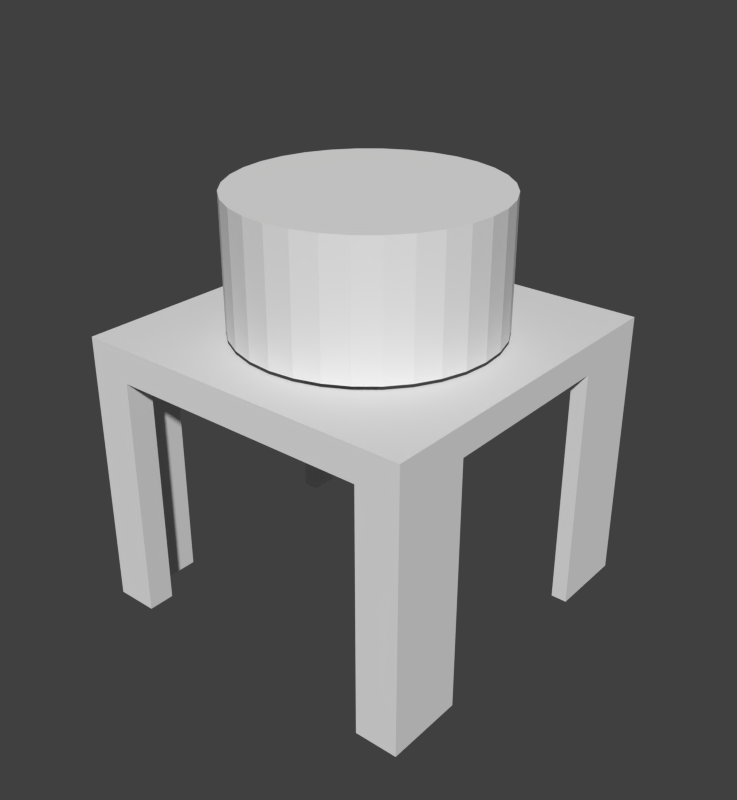 # Source: mnt_sp360_1g.blend  (saved by Blender 2.83.19; exported with 4.5.12 LTS)
import bpy
from mathutils import Matrix  # noqa: F401  (used for matrix-valued properties, if any)

bpy.ops.wm.read_factory_settings(use_empty=True)
scene = bpy.context.scene
scene.name = 'Scene'

# ---- collections
col_collection_1 = bpy.data.collections.new('Collection 1'); scene.collection.children.link(col_collection_1)

# ---- world
world_world = bpy.data.worlds.new('World'); scene.world = world_world
world_world.color = (0.05088, 0.05088, 0.05088)
world_world.use_sun_shadow = False
world_world.sun_shadow_jitter_overblur = 0.0
world_world.cycles.sampling_method = 'MANUAL'
world_world.cycles.sample_map_resolution = 256

# ---- meshes
me_cylinder = bpy.data.meshes.new('Cylinder')
me_cylinder.from_pydata([(0.0, 1.0, -1.0), (0.0, 1.0, 1.0), (0.1951, 0.9808, -1.0), (0.1951, 0.9808, 1.0), (0.3827, 0.9239, -1.0), (0.3827, 0.9239, 1.0), (0.5556, 0.8315, -1.0), (0.5556, 0.8315, 1.0), (0.7071, 0.7071, -1.0), (0.7071, 0.7071, 1.0), (0.8315, 0.5556, -1.0), (0.8315, 0.5556, 1.0), (0.9239, 0.3827, -1.0), (0.9239, 0.3827, 1.0), (0.9808, 0.1951, -1.0), (0.9808, 0.1951, 1.0), (1.0, 7.55e-08, -1.0), (1.0, 7.55e-08, 1.0), (0.9808, -0.1951, -1.0), (0.9808, -0.1951, 1.0), (0.9239, -0.3827, -1.0), (0.9239, -0.3827, 1.0), (0.8315, -0.5556, -1.0), (0.8315, -0.5556, 1.0), (0.7071, -0.7071, -1.0), (0.7071, -0.7071, 1.0), (0.5556, -0.8315, -1.0), (0.5556, -0.8315, 1.0), (0.3827, -0.9239, -1.0), (0.3827, -0.9239, 1.0), (0.1951, -0.9808, -1.0), (0.1951, -0.9808, 1.0), (-3.258e-07, -1.0, -1.0), (-3.258e-07, -1.0, 1.0), (-0.1951, -0.9808, -1.0), (-0.1951, -0.9808, 1.0), (-0.3827, -0.9239, -1.0), (-0.3827, -0.9239, 1.0), (-0.5556, -0.8315, -1.0), (-0.5556, -0.8315, 1.0), (-0.7071, -0.7071, -1.0), (-0.7071, -0.7071, 1.0), (-0.8315, -0.5556, -1.0), (-0.8315, -0.5556, 1.0), (-0.9239, -0.3827, -1.0), (-0.9239, -0.3827, 1.0), (-0.9808, -0.1951, -1.0), (-0.9808, -0.1951, 1.0), (-1.0, 9.656e-07, -1.0), (-1.0, 9.656e-07, 1.0), (-0.9808, 0.1951, -1.0), (-0.9808, 0.1951, 1.0), (-0.9239, 0.3827, -1.0), (-0.9239, 0.3827, 1.0), (-0.8315, 0.5556, -1.0), (-0.8315, 0.5556, 1.0), (-0.7071, 0.7071, -1.0), (-0.7071, 0.7071, 1.0), (-0.5556, 0.8315, -1.0), (-0.5556, 0.8315, 1.0), (-0.3827, 0.9239, -1.0), (-0.3827, 0.9239, 1.0), (-0.1951, 0.9808, -1.0), (-0.1951, 0.9808, 1.0)], [], [(0, 1, 3, 2), (2, 3, 5, 4), (4, 5, 7, 6), (6, 7, 9, 8), (8, 9, 11, 10), (10, 11, 13, 12), (12, 13, 15, 14), (14, 15, 17, 16), (16, 17, 19, 18), (18, 19, 21, 20), (20, 21, 23, 22), (22, 23, 25, 24), (24, 25, 27, 26), (26, 27, 29, 28), (28, 29, 31, 30), (30, 31, 33, 32), (32, 33, 35, 34), (34, 35, 37, 36), (36, 37, 39, 38), (38, 39, 41, 40), (40, 41, 43, 42), (42, 43, 45, 44), (44, 45, 47, 46), (46, 47, 49, 48), (48, 49, 51, 50), (50, 51, 53, 52), (52, 53, 55, 54), (54, 55, 57, 56), (56, 57, 59, 58), (58, 59, 61, 60), (3, 1, 63, 61, 59, 57, 55, 53, 51, 49, 47, 45, 43, 41, 39, 37, 35, 33, 31, 29, 27, 25, 23, 21, 19, 17, 15, 13, 11, 9, 7, 5), (60, 61, 63, 62), (62, 63, 1, 0), (0, 2, 4, 6, 8, 10, 12, 14, 16, 18, 20, 22, 24, 26, 28, 30, 32, 34, 36, 38, 40, 42, 44, 46, 48, 50, 52, 54, 56, 58, 60, 62)])
_uv = me_cylinder.uv_layers.new(name='UVMap')
_uv.uv.foreach_set('vector', [1.0, 0.5, 1.0, 1.0, 0.9688, 1.0, 0.9688, 0.5, 0.9688, 0.5, 0.9688, 1.0, 0.9375, 1.0, 0.9375, 0.5, 0.9375, 0.5, 0.9375, 1.0, 0.9062, 1.0, 0.9062, 0.5, 0.9062, 0.5, 0.9062, 1.0, 0.875, 1.0, 0.875, 0.5, 0.875, 0.5, 0.875, 1.0, 0.8438, 1.0, 0.8438, 0.5, 0.8438, 0.5, 0.8438, 1.0, 0.8125, 1.0, 0.8125, 0.5, 0.8125, 0.5, 0.8125, 1.0, 0.7812, 1.0, 0.7812, 0.5, 0.7812, 0.5, 0.7812, 1.0, 0.75, 1.0, 0.75, 0.5, 0.75, 0.5, 0.75, 1.0, 0.7188, 1.0, 0.7188, 0.5, 0.7188, 0.5, 0.7188, 1.0, 0.6875, 1.0, 0.6875, 0.5, 0.6875, 0.5, 0.6875, 1.0, 0.6562, 1.0, 0.6562, 0.5, 0.6562, 0.5, 0.6562, 1.0, 0.625, 1.0, 0.625, 0.5, 0.625, 0.5, 0.625, 1.0, 0.5938, 1.0, 0.5938, 0.5, 0.5938, 0.5, 0.5938, 1.0, 0.5625, 1.0, 0.5625, 0.5, 0.5625, 0.5, 0.5625, 1.0, 0.5312, 1.0, 0.5312, 0.5, 0.5312, 0.5, 0.5312, 1.0, 0.5, 1.0, 0.5, 0.5, 0.5, 0.5, 0.5, 1.0, 0.4688, 1.0, 0.4688, 0.5, 0.4688, 0.5, 0.4688, 1.0, 0.4375, 1.0, 0.4375, 0.5, 0.4375, 0.5, 0.4375, 1.0, 0.4062, 1.0, 0.4062, 0.5, 0.4062, 0.5, 0.4062, 1.0, 0.375, 1.0, 0.375, 0.5, 0.375, 0.5, 0.375, 1.0, 0.3438, 1.0, 0.3438, 0.5, 0.3438, 0.5, 0.3438, 1.0, 0.3125, 1.0, 0.3125, 0.5, 0.3125, 0.5, 0.3125, 1.0, 0.2812, 1.0, 0.2812, 0.5, 0.2812, 0.5, 0.2812, 1.0, 0.25, 1.0, 0.25, 0.5, 0.25, 0.5, 0.25, 1.0, 0.2188, 1.0, 0.2188, 0.5, 0.2188, 0.5, 0.2188, 1.0, 0.1875, 1.0, 0.1875, 0.5, 0.1875, 0.5, 0.1875, 1.0, 0.1562, 1.0, 0.1562, 0.5, 0.1562, 0.5, 0.1562, 1.0, 0.125, 1.0, 0.125, 0.5, 0.125, 0.5, 0.125, 1.0, 0.09375, 1.0, 0.09375, 0.5, 0.09375, 0.5, 0.09375, 1.0, 0.0625, 1.0, 0.0625, 0.5, 0.2968, 0.4854, 0.25, 0.49, 0.2032, 0.4854, 0.1582, 0.4717, 0.1167, 0.4496, 0.08029, 0.4197, 0.05045, 0.3833, 0.02827, 0.3418, 0.01461, 0.2968, 0.01, 0.25, 0.01461, 0.2032, 0.02827, 0.1582, 0.05045, 0.1167, 0.08029, 0.08029, 0.1167, 0.05045, 0.1582, 0.02827, 0.2032, 0.01461, 0.25, 0.01, 0.2968, 0.01461, 0.3418, 0.02827, 0.3833, 0.05045, 0.4197, 0.08029, 0.4496, 0.1167, 0.4717, 0.1582, 0.4854, 0.2032, 0.49, 0.25, 0.4854, 0.2968, 0.4717, 0.3418, 0.4496, 0.3833, 0.4197, 0.4197, 0.3833, 0.4496, 0.3418, 0.4717, 0.0625, 0.5, 0.0625, 1.0, 0.03125, 1.0, 0.03125, 0.5, 0.03125, 0.5, 0.03125, 1.0, 0.0, 1.0, 0.0, 0.5, 0.75, 0.49, 0.7968, 0.4854, 0.8418, 0.4717, 0.8833, 0.4496, 0.9197, 0.4197, 0.9496, 0.3833, 0.9717, 0.3418, 0.9854, 0.2968, 0.99, 0.25, 0.9854, 0.2032, 0.9717, 0.1582, 0.9496, 0.1167, 0.9197, 0.08029, 0.8833, 0.05045, 0.8418, 0.02827, 0.7968, 0.01461, 0.75, 0.01, 0.7032, 0.01461, 0.6582, 0.02827, 0.6167, 0.05045, 0.5803, 0.08029, 0.5504, 0.1167, 0.5283, 0.1582, 0.5146, 0.2032, 0.51, 0.25, 0.5146, 0.2968, 0.5283, 0.3418, 0.5504, 0.3833, 0.5803, 0.4197, 0.6167, 0.4496, 0.6582, 0.4717, 0.7032, 0.4854])
me_cylinder.use_remesh_fix_poles = True
me_cylinder.use_remesh_preserve_attributes = False
me_cylinder.use_mirror_vertex_groups = False
me_cylinder.update()
me_cube_001 = bpy.data.meshes.new('Cube.001')
me_cube_001.from_pydata([(-1.0, -1.0, 1.0), (-1.0, 1.0, 1.0), (-1.0, 1.0, -1.0), (-1.0, 0.5455, -1.0), (-1.0, 0.5455, 0.7839), (-1.0, -0.5455, 0.7839), (-1.0, -0.5455, -1.0), (-1.0, -1.0, -1.0), (1.0, -1.0, 1.0), (-0.7545, -1.0, -1.0), (-0.7545, -1.0, 0.761), (0.7545, -1.0, 0.761), (0.7545, -1.0, -1.0), (1.0, -1.0, -1.0), (1.0, 1.0, 1.0), (1.0, 1.0, -1.0), (0.7545, 1.0, -1.0), (0.7545, 1.0, 0.761), (-0.7545, 1.0, 0.761), (-0.7545, 1.0, -1.0), (-0.7545, 0.8473, -1.0), (-0.9091, 0.8473, -1.0), (-0.9091, 0.5455, -1.0), (-0.9091, -0.8473, -1.0), (-0.9091, -0.5455, -1.0), (1.0, -0.5455, -1.0), (1.0, -0.5455, 0.7839), (1.0, 0.5455, 0.7839), (1.0, 0.5455, -1.0), (-0.7545, -0.8473, -1.0), (-0.7545, -0.8473, 0.761), (0.7545, -0.8473, 0.761), (0.7545, -0.8473, -1.0), (0.9091, -0.8473, -1.0), (0.9091, -0.5455, -1.0), (0.9091, 0.8473, -1.0), (0.7545, 0.8473, -1.0), (0.7545, 0.8473, 0.761), (-0.7545, 0.8473, 0.761), (0.9091, 0.8473, 0.8636), (-0.9091, 0.8473, 0.8636), (-0.9091, -0.5455, 0.7839), (-0.9091, 0.5455, 0.7839), (-0.9091, -0.8473, 0.8636), (0.9091, 0.5455, -1.0), (0.9091, -0.8473, 0.8636), (0.9091, 0.5455, 0.7839), (0.9091, -0.5455, 0.7839), (0.0, 0.7364, 1.0), (0.0, 0.7364, 0.8636), (-0.1437, 0.7222, 1.0), (-0.1437, 0.7222, 0.8636), (0.1437, 0.7222, 1.0), (0.1437, 0.7222, 0.8636), (-0.0162, 0.7348, 0.8636), (0.2818, 0.6803, 1.0), (0.2818, 0.6803, 0.8636), (-0.2818, 0.6803, 1.0), (-0.2818, 0.6803, 0.8636), (-0.4091, 0.6123, 1.0), (-0.4091, 0.6123, 0.8636), (0.4091, 0.6123, 1.0), (0.4091, 0.6123, 0.8636), (0.5207, 0.5207, 1.0), (0.5207, 0.5207, 0.8636), (-0.5207, 0.5207, 1.0), (-0.5207, 0.5207, 0.8636), (-0.6123, 0.4091, 1.0), (-0.6123, 0.4091, 0.8636), (0.6123, 0.4091, 1.0), (0.6123, 0.4091, 0.8636), (-0.6803, 0.2818, 1.0), (-0.6803, 0.2818, 0.8636), (0.6803, 0.2818, 1.0), (0.6803, 0.2818, 0.8636), (0.7222, 0.1437, 1.0), (0.7222, 0.1437, 0.8636), (-0.7222, 0.1437, 1.0), (-0.7222, 0.1437, 0.8636), (0.7326, -0.0382, 1.0), (0.7364, 5.559e-08, 1.0), (0.7364, 5.559e-08, 0.8636), (0.7222, -0.1437, 1.0), (0.7222, -0.1437, 0.8636), (0.6803, -0.2818, 1.0), (0.6803, -0.2818, 0.8636), (0.6123, -0.4091, 1.0), (0.6123, -0.4091, 0.8636), (0.5207, -0.5207, 1.0), (0.5207, -0.5207, 0.8636), (0.4091, -0.6123, 1.0), (0.4091, -0.6123, 0.8636), (0.2818, -0.6803, 1.0), (0.2818, -0.6803, 0.8636), (0.1437, -0.7222, 1.0), (0.1437, -0.7222, 0.8636), (-2.399e-07, -0.7364, 1.0), (-2.399e-07, -0.7364, 0.8636), (0.0162, -0.7348, 0.8636), (-0.1437, -0.7222, 1.0), (-0.1437, -0.7222, 0.8636), (-0.2818, -0.6803, 1.0), (-0.2818, -0.6803, 0.8636), (-0.4091, -0.6123, 1.0), (-0.4091, -0.6123, 0.8636), (-0.6123, -0.4091, 1.0), (-0.6123, -0.4091, 0.8636), (-0.5207, -0.5207, 1.0), (-0.5207, -0.5207, 0.8636), (-0.7364, 7.11e-07, 1.0), (-0.7364, 7.11e-07, 0.8636), (-0.7222, -0.1437, 1.0), (-0.7222, -0.1437, 0.8636), (-0.6803, -0.2818, 1.0), (-0.6803, -0.2818, 0.8636), (-0.7326, 0.0382, 1.0)], [], [(0, 1, 2, 3, 4, 5, 6, 7), (8, 0, 7, 9, 10, 11, 12, 13), (1, 14, 15, 16, 17, 18, 19, 2), (3, 2, 19, 20, 21, 22), (23, 7, 6, 24), (14, 8, 13, 25, 26, 27, 28, 15), (23, 29, 9, 7), (10, 9, 29, 30), (11, 10, 30, 31), (31, 32, 12, 11), (32, 33, 34, 25, 13, 12), (16, 15, 35, 36), (17, 16, 36, 37), (37, 38, 18, 17), (38, 20, 19, 18), (21, 20, 38, 37, 36, 35, 39, 40), (23, 24, 41, 42, 22, 21, 40, 43), (44, 35, 15, 28), (33, 32, 31, 30, 29, 23, 43, 45), (35, 44, 46, 47, 34, 33, 45, 39), (4, 3, 22, 42), (42, 41, 5, 4), (41, 24, 6, 5), (46, 44, 28, 27), (27, 26, 47, 46), (26, 25, 34, 47), (83, 82, 79, 80, 81), (54, 51, 58, 60, 66, 68, 72, 78, 110, 112, 114, 106, 108, 104, 102, 100, 97, 98, 45, 43, 40), (89, 88, 86, 87), (87, 86, 84, 85), (78, 77, 115, 109, 110), (76, 75, 73, 74), (81, 80, 75, 76), (70, 69, 63, 64), (49, 48, 50, 51, 54), (100, 99, 96, 97), (68, 67, 71, 72), (97, 96, 94, 95, 98), (51, 50, 57, 58), (64, 63, 61, 62), (104, 103, 101, 102), (62, 61, 55, 56), (91, 90, 88, 89), (60, 59, 65, 66), (72, 71, 77, 78), (98, 95, 93, 91, 89, 87, 85, 83, 81, 76, 74, 70, 64, 62, 56, 53, 49, 54, 40, 39, 45), (108, 107, 103, 104), (93, 92, 90, 91), (114, 113, 105, 106), (53, 52, 48, 49), (74, 73, 69, 70), (115, 77, 71, 67, 65, 59, 57, 50, 48, 52, 55, 61, 63, 69, 73, 75, 80, 79, 8, 14, 1), (110, 109, 111, 112), (85, 84, 82, 83), (102, 101, 99, 100), (58, 57, 59, 60), (112, 111, 113, 114), (56, 55, 52, 53), (95, 94, 92, 93), (66, 65, 67, 68), (106, 105, 107, 108), (79, 82, 84, 86, 88, 90, 92, 94, 96, 99, 101, 103, 107, 105, 113, 111, 109, 115, 1, 0, 8)])
_uv = me_cube_001.uv_layers.new(name='UVMap')
_uv.uv.foreach_set('vector', [0.0, 0.0, 0.0, 0.0, 0.0, 0.0, 0.0, 0.0, 0.0, 0.0, 0.0, 0.0, 0.0, 0.0, 0.0, 0.0, 0.0, 0.0, 0.0, 0.0, 0.0, 0.0, 0.0, 0.0, 0.0, 0.0, 0.0, 0.0, 0.0, 0.0, 0.0, 0.0, 0.0, 0.0, 0.0, 0.0, 0.0, 0.0, 0.0, 0.0, 0.0, 0.0, 0.0, 0.0, 0.0, 0.0, 0.0, 0.0, 0.0, 0.0, 0.0, 0.0, 0.0, 0.0, 0.0, 0.0, 0.0, 0.0, 0.0, 0.0, 0.0, 0.0, 0.0, 0.0, 0.0, 0.0, 0.0, 0.0, 0.0, 0.0, 0.0, 0.0, 0.0, 0.0, 0.0, 0.0, 0.0, 0.0, 0.0, 0.0, 0.0, 0.0, 0.0, 0.0, 0.0, 0.0, 0.0, 0.0, 0.0, 0.0, 0.0, 0.0, 0.0, 0.0, 0.0, 0.0, 0.0, 0.0, 0.0, 0.0, 0.0, 0.0, 0.0, 0.0, 0.0, 0.0, 0.0, 0.0, 0.0, 0.0, 0.0, 0.0, 0.0, 0.0, 0.0, 0.0, 0.0, 0.0, 0.0, 0.0, 0.0, 0.0, 0.0, 0.0, 0.0, 0.0, 0.0, 0.0, 0.0, 0.0, 0.0, 0.0, 0.0, 0.0, 0.0, 0.0, 0.0, 0.0, 0.0, 0.0, 0.0, 0.0, 0.0, 0.0, 0.0, 0.0, 0.0, 0.0, 0.0, 0.0, 0.0, 0.0, 0.0, 0.0, 0.0, 0.0, 0.0, 0.0, 0.0, 0.0, 0.0, 0.0, 0.0, 0.0, 0.0, 0.0, 0.0, 0.0, 0.0, 0.0, 0.0, 0.0, 0.0, 0.0, 0.0, 0.0, 0.0, 0.0, 0.0, 0.0, 0.0, 0.0, 0.0, 0.0, 0.0, 0.0, 0.0, 0.0, 0.0, 0.0, 0.0, 0.0, 0.0, 0.0, 0.0, 0.0, 0.0, 0.0, 0.0, 0.0, 0.0, 0.0, 0.0, 0.0, 0.0, 0.0, 0.0, 0.0, 0.0, 0.0, 0.0, 0.0, 0.0, 0.0, 0.0, 0.0, 0.0, 0.0, 0.0, 0.0, 0.0, 0.0, 0.0, 0.0, 0.0, 0.0, 0.0, 0.0, 0.0, 0.0, 0.0, 0.0, 0.0, 0.0, 0.0, 0.0, 0.0, 0.0, 0.0, 0.0, 0.0, 0.0, 0.0, 0.0, 0.0, 0.0, 0.0, 0.0, 0.0, 0.0, 0.0, 0.0, 0.0, 0.0, 0.0, 0.0, 0.0, 0.0, 0.0, 0.0, 0.0, 0.0, 0.0, 0.0, 0.0, 0.0, 0.0, 0.0, 0.0, 0.0, 0.0, 0.0, 0.0, 0.0, 0.0, 0.0, 0.0, 0.0, 0.0, 0.0, 0.7188, 0.75, 0.7188, 0.825, 0.7417, 0.825, 0.75, 0.825, 0.75, 0.75, 0.0, 0.0, 0.0, 0.0, 0.0, 0.0, 0.0, 0.0, 0.0, 0.0, 0.0, 0.0, 0.0, 0.0, 0.0, 0.0, 0.0, 0.0, 0.0, 0.0, 0.0, 0.0, 0.0, 0.0, 0.0, 0.0, 0.0, 0.0, 0.0, 0.0, 0.0, 0.0, 0.0, 0.0, 0.0, 0.0, 0.0, 0.0, 0.0, 0.0, 0.0, 0.0, 0.625, 0.75, 0.625, 0.825, 0.6562, 0.825, 0.6562, 0.75, 0.6562, 0.75, 0.6562, 0.825, 0.6875, 0.825, 0.6875, 0.75, 0.2188, 0.75, 0.2188, 0.825, 0.2417, 0.825, 0.25, 0.825, 0.25, 0.75, 0.7812, 0.75, 0.7812, 0.825, 0.8125, 0.825, 0.8125, 0.75, 0.75, 0.75, 0.75, 0.825, 0.7812, 0.825, 0.7812, 0.75, 0.8438, 0.75, 0.8438, 0.825, 0.875, 0.825, 0.875, 0.75, 0.0, 0.75, 0.0, 0.825, 0.03125, 0.825, 0.03125, 0.75, 0.003523, 0.75, 0.4688, 0.75, 0.4688, 0.825, 0.5, 0.825, 0.5, 0.75, 0.1562, 0.75, 0.1562, 0.825, 0.1875, 0.825, 0.1875, 0.75, 0.5, 0.75, 0.5, 0.825, 0.5312, 0.825, 0.5312, 0.75, 0.5035, 0.75, 0.03125, 0.75, 0.03125, 0.825, 0.0625, 0.825, 0.0625, 0.75, 0.875, 0.75, 0.875, 0.825, 0.9063, 0.825, 0.9062, 0.75, 0.4062, 0.75, 0.4062, 0.825, 0.4375, 0.825, 0.4375, 0.75, 0.9062, 0.75, 0.9063, 0.825, 0.9375, 0.825, 0.9375, 0.75, 0.5938, 0.75, 0.5938, 0.825, 0.625, 0.825, 0.625, 0.75, 0.09375, 0.75, 0.09375, 0.825, 0.125, 0.825, 0.125, 0.75, 0.1875, 0.75, 0.1875, 0.825, 0.2188, 0.825, 0.2188, 0.75, 0.0, 0.0, 0.0, 0.0, 0.0, 0.0, 0.0, 0.0, 0.0, 0.0, 0.0, 0.0, 0.0, 0.0, 0.0, 0.0, 0.0, 0.0, 0.0, 0.0, 0.0, 0.0, 0.0, 0.0, 0.0, 0.0, 0.0, 0.0, 0.0, 0.0, 0.0, 0.0, 0.0, 0.0, 0.0, 0.0, 0.0, 0.0, 0.0, 0.0, 0.0, 0.0, 0.375, 0.75, 0.375, 0.825, 0.4062, 0.825, 0.4062, 0.75, 0.5625, 0.75, 0.5625, 0.825, 0.5938, 0.825, 0.5938, 0.75, 0.3125, 0.75, 0.3125, 0.825, 0.3438, 0.825, 0.3438, 0.75, 0.9688, 0.75, 0.9688, 0.825, 1.0, 0.825, 1.0, 0.75, 0.8125, 0.75, 0.8125, 0.825, 0.8438, 0.825, 0.8438, 0.75, 0.0, 0.0, 0.0, 0.0, 0.0, 0.0, 0.0, 0.0, 0.0, 0.0, 0.0, 0.0, 0.0, 0.0, 0.0, 0.0, 0.0, 0.0, 0.0, 0.0, 0.0, 0.0, 0.0, 0.0, 0.0, 0.0, 0.0, 0.0, 0.0, 0.0, 0.0, 0.0, 0.0, 0.0, 0.0, 0.0, 0.0, 0.0, 0.0, 0.0, 0.0, 0.0, 0.25, 0.75, 0.25, 0.825, 0.2812, 0.825, 0.2812, 0.75, 0.6875, 0.75, 0.6875, 0.825, 0.7188, 0.825, 0.7188, 0.75, 0.4375, 0.75, 0.4375, 0.825, 0.4688, 0.825, 0.4688, 0.75, 0.0625, 0.75, 0.0625, 0.825, 0.09375, 0.825, 0.09375, 0.75, 0.2812, 0.75, 0.2812, 0.825, 0.3125, 0.825, 0.3125, 0.75, 0.9375, 0.75, 0.9375, 0.825, 0.9688, 0.825, 0.9688, 0.75, 0.5312, 0.75, 0.5312, 0.825, 0.5625, 0.825, 0.5625, 0.75, 0.125, 0.75, 0.125, 0.825, 0.1562, 0.825, 0.1562, 0.75, 0.3438, 0.75, 0.3438, 0.825, 0.375, 0.825, 0.375, 0.75, 0.0, 0.0, 0.0, 0.0, 0.0, 0.0, 0.0, 0.0, 0.0, 0.0, 0.0, 0.0, 0.0, 0.0, 0.0, 0.0, 0.0, 0.0, 0.0, 0.0, 0.0, 0.0, 0.0, 0.0, 0.0, 0.0, 0.0, 0.0, 0.0, 0.0, 0.0, 0.0, 0.0, 0.0, 0.0, 0.0, 0.0, 0.0, 0.0, 0.0, 0.0, 0.0])
me_cube_001.use_remesh_preserve_volume = False
me_cube_001.use_remesh_preserve_attributes = False
me_cube_001.use_mirror_vertex_groups = False
me_cube_001.update()

# ---- objects
ob_cylinder = bpy.data.objects.new('Cylinder', me_cylinder)
ob_cube_001 = bpy.data.objects.new('Cube.001', me_cube_001)

# ---- transforms, parenting, visibility, modifiers, constraints
ob_cylinder.location = (8.885e-16, 6.638e-32, 1.346)
ob_cylinder.scale = (2.025, 2.025, 1.0)
ob_cylinder.lineart.crease_threshold = 0.0
ob_cube_001.location = (0.0, 0.0, -1.9)
ob_cube_001.scale = (2.75, 2.75, 2.2)
ob_cube_001.lineart.crease_threshold = 0.0

# ---- collection membership
scene.collection.objects.link(ob_cylinder)
col_collection_1.objects.link(ob_cube_001)

# ---- scene / render settings (as saved in the file)
scene.frame_start = 1; scene.frame_end = 250; scene.frame_set(1)
scene.render.engine = 'BLENDER_EEVEE_NEXT'
scene.render.image_settings.file_format = 'JPEG'
scene.render.image_settings.color_mode = 'RGB'
scene.render.image_settings.compression = 90
scene.render.resolution_x = 350
scene.render.resolution_y = 380
scene.render.dither_intensity = 0.0
scene.render.bake_margin = 2
scene.render.bake_bias = 0.0
scene.cycles.use_denoising = False
scene.cycles.samples = 10
scene.cycles.sampling_pattern = 'TABULATED_SOBOL'
scene.cycles.light_sampling_threshold = 0.0
scene.cycles.use_adaptive_sampling = False
scene.cycles.use_light_tree = False
scene.cycles.blur_glossy = 0.0
scene.cycles.pixel_filter_type = 'GAUSSIAN'
scene.cycles.sample_clamp_indirect = 0.0
scene.view_settings.view_transform = 'Standard'
scene.unit_settings.scale_length = 0.01
bpy.context.view_layer.update()

# ---- added for rendering (the .blend has no active camera and no usable light): camera, sun
cam_auto = bpy.data.cameras.new('AutoCamera')
cam_auto.lens = 50.0
cam_auto.sensor_width = 36.0
cam_auto.clip_end = 1000.0
ob_auto_camera = bpy.data.objects.new('AutoCamera', cam_auto)
scene.collection.objects.link(ob_auto_camera)
ob_auto_camera.location = (9.34684, -11.2162, 6.60063)
ob_auto_camera.rotation_euler = (1.09748, -7.21219e-08, 0.694738)
scene.camera = ob_auto_camera
light_auto_sun = bpy.data.lights.new('AutoSun', 'SUN')
light_auto_sun.energy = 3.0
light_auto_sun.angle = 0.0523599
ob_auto_sun = bpy.data.objects.new('AutoSun', light_auto_sun)
scene.collection.objects.link(ob_auto_sun)
ob_auto_sun.rotation_euler = (0.872665, 0.174533, 0.523599)
bpy.context.view_layer.update()
